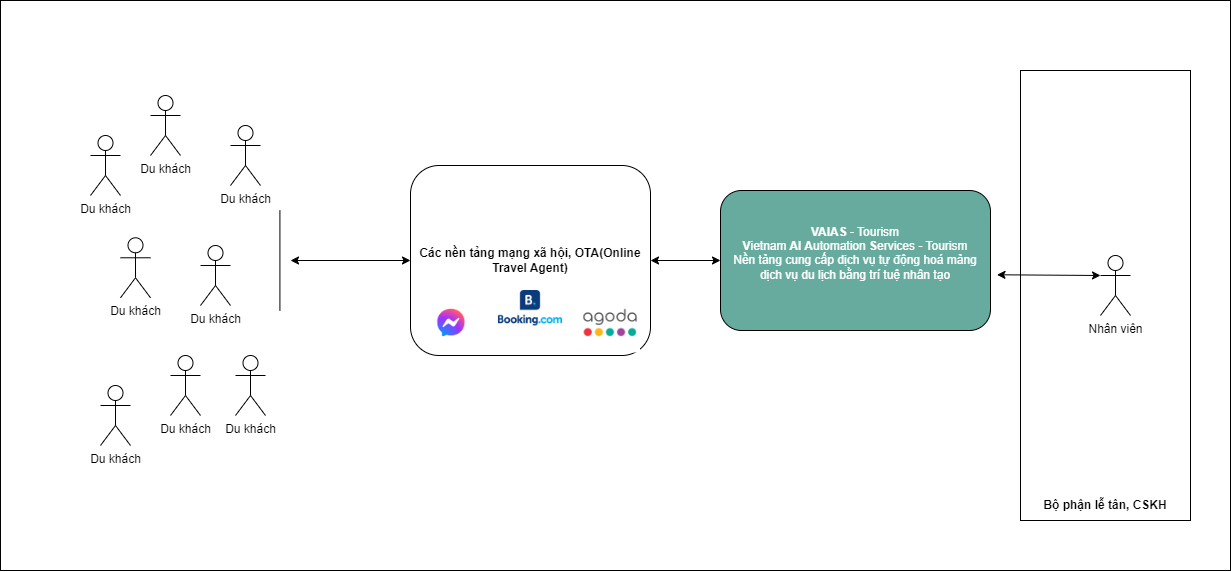

The diagram above was exported from draw.io. Its source (the exported page's mxGraphModel, read from the mxfile embedded in the PNG):
<mxGraphModel dx="2899" dy="1309" grid="1" gridSize="10" guides="1" tooltips="1" connect="1" arrows="1" fold="1" page="1" pageScale="1" pageWidth="850" pageHeight="1100" math="0" shadow="0">
  <root>
    <mxCell id="0" />
    <mxCell id="1" parent="0" />
    <mxCell id="qrEU4e8Sn2vzvsywQzIE-1" value="" style="rounded=0;whiteSpace=wrap;html=1;fillColor=default;" vertex="1" parent="1">
      <mxGeometry x="-730" y="690" width="1230" height="570" as="geometry" />
    </mxCell>
    <mxCell id="qrEU4e8Sn2vzvsywQzIE-2" value="" style="rounded=0;whiteSpace=wrap;html=1;fillColor=none;" vertex="1" parent="1">
      <mxGeometry x="290" y="760" width="170" height="450" as="geometry" />
    </mxCell>
    <mxCell id="qrEU4e8Sn2vzvsywQzIE-3" value="Du khách" style="shape=umlActor;verticalLabelPosition=bottom;verticalAlign=top;html=1;outlineConnect=0;strokeColor=#000000;" vertex="1" parent="1">
      <mxGeometry x="-580" y="785" width="30" height="60" as="geometry" />
    </mxCell>
    <mxCell id="qrEU4e8Sn2vzvsywQzIE-4" value="&lt;b&gt;Các nền tảng mạng xã hội, OTA(Online Travel Agent)&lt;/b&gt;" style="rounded=1;whiteSpace=wrap;html=1;fillColor=none;strokeColor=#000000;" vertex="1" parent="1">
      <mxGeometry x="-320" y="855" width="240" height="190" as="geometry" />
    </mxCell>
    <mxCell id="qrEU4e8Sn2vzvsywQzIE-5" value="Nhân viên" style="shape=umlActor;verticalLabelPosition=bottom;verticalAlign=top;html=1;outlineConnect=0;strokeColor=#000000;" vertex="1" parent="1">
      <mxGeometry x="370" y="945" width="30" height="60" as="geometry" />
    </mxCell>
    <mxCell id="qrEU4e8Sn2vzvsywQzIE-6" value="Du khách" style="shape=umlActor;verticalLabelPosition=bottom;verticalAlign=top;html=1;outlineConnect=0;strokeColor=#000000;" vertex="1" parent="1">
      <mxGeometry x="-500" y="815" width="30" height="60" as="geometry" />
    </mxCell>
    <mxCell id="qrEU4e8Sn2vzvsywQzIE-7" value="Du khách" style="shape=umlActor;verticalLabelPosition=bottom;verticalAlign=top;html=1;outlineConnect=0;strokeColor=#000000;" vertex="1" parent="1">
      <mxGeometry x="-495" y="1045" width="30" height="60" as="geometry" />
    </mxCell>
    <mxCell id="qrEU4e8Sn2vzvsywQzIE-8" value="Du khách" style="shape=umlActor;verticalLabelPosition=bottom;verticalAlign=top;html=1;outlineConnect=0;strokeColor=#000000;" vertex="1" parent="1">
      <mxGeometry x="-630" y="1075" width="30" height="60" as="geometry" />
    </mxCell>
    <mxCell id="qrEU4e8Sn2vzvsywQzIE-9" value="Du khách" style="shape=umlActor;verticalLabelPosition=bottom;verticalAlign=top;html=1;outlineConnect=0;strokeColor=#000000;" vertex="1" parent="1">
      <mxGeometry x="-530" y="935" width="30" height="60" as="geometry" />
    </mxCell>
    <mxCell id="qrEU4e8Sn2vzvsywQzIE-10" value="Du khách" style="shape=umlActor;verticalLabelPosition=bottom;verticalAlign=top;html=1;outlineConnect=0;strokeColor=#000000;" vertex="1" parent="1">
      <mxGeometry x="-560" y="1045" width="30" height="60" as="geometry" />
    </mxCell>
    <mxCell id="qrEU4e8Sn2vzvsywQzIE-11" value="Du khách" style="shape=umlActor;verticalLabelPosition=bottom;verticalAlign=top;html=1;outlineConnect=0;strokeColor=#000000;" vertex="1" parent="1">
      <mxGeometry x="-640" y="825" width="30" height="60" as="geometry" />
    </mxCell>
    <mxCell id="qrEU4e8Sn2vzvsywQzIE-12" value="Du khách" style="shape=umlActor;verticalLabelPosition=bottom;verticalAlign=top;html=1;outlineConnect=0;strokeColor=#000000;" vertex="1" parent="1">
      <mxGeometry x="-610" y="927.28" width="30" height="60" as="geometry" />
    </mxCell>
    <mxCell id="qrEU4e8Sn2vzvsywQzIE-13" value="" style="endArrow=none;html=1;rounded=0;strokeColor=#000000;" edge="1" parent="1">
      <mxGeometry width="50" height="50" relative="1" as="geometry">
        <mxPoint x="-450.59" y="900" as="sourcePoint" />
        <mxPoint x="-450.59" y="1000" as="targetPoint" />
      </mxGeometry>
    </mxCell>
    <mxCell id="qrEU4e8Sn2vzvsywQzIE-14" value="" style="endArrow=classic;startArrow=classic;html=1;rounded=0;entryX=0;entryY=0.3333333333333333;entryDx=0;entryDy=0;entryPerimeter=0;strokeColor=#000000;exitX=1.024;exitY=0.602;exitDx=0;exitDy=0;exitPerimeter=0;" edge="1" parent="1" source="qrEU4e8Sn2vzvsywQzIE-20" target="qrEU4e8Sn2vzvsywQzIE-5">
      <mxGeometry width="50" height="50" relative="1" as="geometry">
        <mxPoint x="-72" y="955" as="sourcePoint" />
        <mxPoint x="-20" y="900" as="targetPoint" />
      </mxGeometry>
    </mxCell>
    <mxCell id="qrEU4e8Sn2vzvsywQzIE-15" value="" style="endArrow=classic;startArrow=classic;html=1;rounded=0;entryX=0;entryY=0.5;entryDx=0;entryDy=0;strokeColor=#000000;" edge="1" parent="1" target="qrEU4e8Sn2vzvsywQzIE-4">
      <mxGeometry width="50" height="50" relative="1" as="geometry">
        <mxPoint x="-440" y="950" as="sourcePoint" />
        <mxPoint y="1055" as="targetPoint" />
      </mxGeometry>
    </mxCell>
    <mxCell id="qrEU4e8Sn2vzvsywQzIE-16" value="" style="shape=image;verticalLabelPosition=bottom;labelBackgroundColor=default;verticalAlign=top;aspect=fixed;imageAspect=0;image=https://vectorlogo4u.com/wp-content/uploads/2020/10/Facebook-Messenger-New-Logo-Vector-01.png;" vertex="1" parent="1">
      <mxGeometry x="-316.1" y="995" width="74.07" height="35" as="geometry" />
    </mxCell>
    <mxCell id="qrEU4e8Sn2vzvsywQzIE-17" value="" style="shape=image;verticalLabelPosition=bottom;labelBackgroundColor=default;verticalAlign=top;aspect=fixed;imageAspect=0;image=https://seeklogo.com/images/B/booking-logo-504475D532-seeklogo.com.png;" vertex="1" parent="1">
      <mxGeometry x="-232.04" y="980" width="64.07" height="35.45" as="geometry" />
    </mxCell>
    <mxCell id="qrEU4e8Sn2vzvsywQzIE-18" value="" style="shape=image;verticalLabelPosition=bottom;labelBackgroundColor=default;verticalAlign=top;aspect=fixed;imageAspect=0;image=https://seekvectorlogo.com/wp-content/uploads/2021/12/agoda-vector-logo-small-2021.png;" vertex="1" parent="1">
      <mxGeometry x="-150" y="982.5" width="60" height="60" as="geometry" />
    </mxCell>
    <mxCell id="qrEU4e8Sn2vzvsywQzIE-19" value="&lt;b&gt;Bộ phận lễ tân, CSKH&lt;/b&gt;" style="text;html=1;align=center;verticalAlign=middle;whiteSpace=wrap;rounded=0;" vertex="1" parent="1">
      <mxGeometry x="305" y="1180" width="140" height="30" as="geometry" />
    </mxCell>
    <mxCell id="qrEU4e8Sn2vzvsywQzIE-20" value="&lt;font color=&quot;#ffffff&quot;&gt;&lt;b&gt;VAIAS&amp;nbsp;&lt;/b&gt;- Tourism&lt;br&gt;&lt;b&gt;V&lt;/b&gt;ietnam&lt;b&gt;&amp;nbsp;AI A&lt;/b&gt;utomation&lt;b&gt;&amp;nbsp;S&lt;/b&gt;ervices&amp;nbsp;- Tourism&lt;br&gt;Nền tảng cung cấp dịch vụ tự động hoá mảng dịch vụ du lịch bằng trí tuệ nhân tạo&lt;br&gt;&lt;b&gt;&amp;nbsp;&lt;/b&gt;&lt;/font&gt;" style="rounded=1;whiteSpace=wrap;html=1;fillColor=#67AB9F;strokeColor=#000000;" vertex="1" parent="1">
      <mxGeometry x="-10" y="880" width="270" height="140" as="geometry" />
    </mxCell>
    <mxCell id="qrEU4e8Sn2vzvsywQzIE-21" value="" style="endArrow=classic;startArrow=classic;html=1;rounded=0;entryX=0;entryY=0.5;entryDx=0;entryDy=0;strokeColor=#000000;exitX=1;exitY=0.5;exitDx=0;exitDy=0;" edge="1" parent="1" source="qrEU4e8Sn2vzvsywQzIE-4" target="qrEU4e8Sn2vzvsywQzIE-20">
      <mxGeometry width="50" height="50" relative="1" as="geometry">
        <mxPoint x="194" y="959" as="sourcePoint" />
        <mxPoint x="350" y="957" as="targetPoint" />
      </mxGeometry>
    </mxCell>
  </root>
</mxGraphModel>